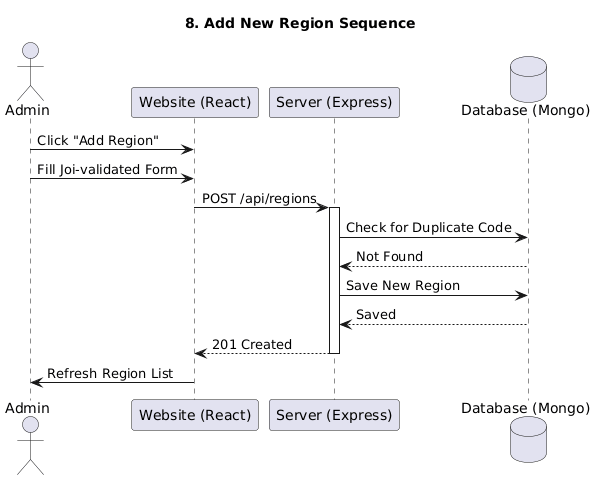

The diagram above was rendered by PlantUML. Its source (embedded in the PNG):
@startuml
title 8. Add New Region Sequence
actor Admin
participant "Website (React)" as Web
participant "Server (Express)" as Srv
database "Database (Mongo)" as DB

Admin -> Web: Click "Add Region"
Admin -> Web: Fill Joi-validated Form
Web -> Srv: POST /api/regions
activate Srv
Srv -> DB: Check for Duplicate Code
DB --> Srv: Not Found
Srv -> DB: Save New Region
DB --> Srv: Saved
Srv --> Web: 201 Created
deactivate Srv
Web -> Admin: Refresh Region List
@enduml